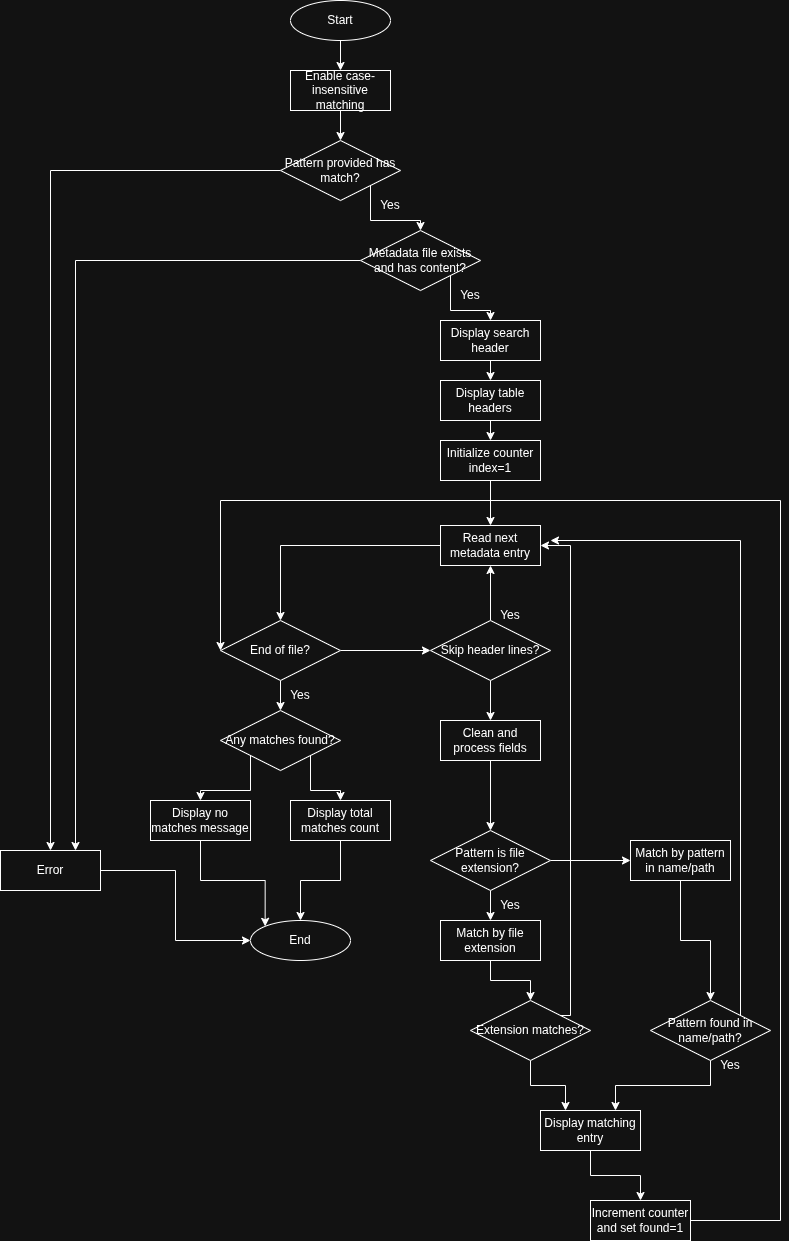

The diagram above was exported from draw.io. Its source (the exported page's mxGraphModel, read from the mxfile embedded in the PNG):
<mxGraphModel dx="978" dy="1022" grid="1" gridSize="10" guides="1" tooltips="1" connect="1" arrows="1" fold="1" page="1" pageScale="1" pageWidth="827" pageHeight="1169" math="0" shadow="0">
  <root>
    <mxCell id="0" />
    <mxCell id="1" parent="0" />
    <mxCell id="8mhaLKpOLhvugkvcGGSs-4" style="edgeStyle=orthogonalEdgeStyle;rounded=0;orthogonalLoop=1;jettySize=auto;html=1;exitX=0.5;exitY=1;exitDx=0;exitDy=0;entryX=0.5;entryY=0;entryDx=0;entryDy=0;" edge="1" parent="1" source="8mhaLKpOLhvugkvcGGSs-1" target="8mhaLKpOLhvugkvcGGSs-2">
      <mxGeometry relative="1" as="geometry" />
    </mxCell>
    <mxCell id="8mhaLKpOLhvugkvcGGSs-1" value="Start" style="ellipse;whiteSpace=wrap;html=1;align=center;" vertex="1" parent="1">
      <mxGeometry x="300" y="40" width="100" height="40" as="geometry" />
    </mxCell>
    <mxCell id="8mhaLKpOLhvugkvcGGSs-5" style="edgeStyle=orthogonalEdgeStyle;rounded=0;orthogonalLoop=1;jettySize=auto;html=1;exitX=0.5;exitY=1;exitDx=0;exitDy=0;entryX=0.5;entryY=0;entryDx=0;entryDy=0;" edge="1" parent="1" source="8mhaLKpOLhvugkvcGGSs-2" target="8mhaLKpOLhvugkvcGGSs-3">
      <mxGeometry relative="1" as="geometry" />
    </mxCell>
    <mxCell id="8mhaLKpOLhvugkvcGGSs-2" value="Enable case-insensitive matching" style="whiteSpace=wrap;html=1;align=center;" vertex="1" parent="1">
      <mxGeometry x="300" y="110" width="100" height="40" as="geometry" />
    </mxCell>
    <mxCell id="8mhaLKpOLhvugkvcGGSs-7" style="edgeStyle=orthogonalEdgeStyle;rounded=0;orthogonalLoop=1;jettySize=auto;html=1;exitX=1;exitY=1;exitDx=0;exitDy=0;entryX=0.5;entryY=0;entryDx=0;entryDy=0;" edge="1" parent="1" source="8mhaLKpOLhvugkvcGGSs-3" target="8mhaLKpOLhvugkvcGGSs-6">
      <mxGeometry relative="1" as="geometry" />
    </mxCell>
    <mxCell id="8mhaLKpOLhvugkvcGGSs-19" style="edgeStyle=orthogonalEdgeStyle;rounded=0;orthogonalLoop=1;jettySize=auto;html=1;exitX=0;exitY=0.5;exitDx=0;exitDy=0;entryX=0.5;entryY=0;entryDx=0;entryDy=0;" edge="1" parent="1" source="8mhaLKpOLhvugkvcGGSs-3" target="8mhaLKpOLhvugkvcGGSs-18">
      <mxGeometry relative="1" as="geometry">
        <mxPoint x="190" y="640" as="targetPoint" />
      </mxGeometry>
    </mxCell>
    <mxCell id="8mhaLKpOLhvugkvcGGSs-3" value="Pattern provided has match?" style="shape=rhombus;perimeter=rhombusPerimeter;whiteSpace=wrap;html=1;align=center;" vertex="1" parent="1">
      <mxGeometry x="290" y="180" width="120" height="60" as="geometry" />
    </mxCell>
    <mxCell id="8mhaLKpOLhvugkvcGGSs-12" style="edgeStyle=orthogonalEdgeStyle;rounded=0;orthogonalLoop=1;jettySize=auto;html=1;exitX=1;exitY=1;exitDx=0;exitDy=0;entryX=0.5;entryY=0;entryDx=0;entryDy=0;" edge="1" parent="1" source="8mhaLKpOLhvugkvcGGSs-6" target="8mhaLKpOLhvugkvcGGSs-9">
      <mxGeometry relative="1" as="geometry" />
    </mxCell>
    <mxCell id="8mhaLKpOLhvugkvcGGSs-20" style="edgeStyle=orthogonalEdgeStyle;rounded=0;orthogonalLoop=1;jettySize=auto;html=1;exitX=0;exitY=0.5;exitDx=0;exitDy=0;entryX=0.75;entryY=0;entryDx=0;entryDy=0;" edge="1" parent="1" source="8mhaLKpOLhvugkvcGGSs-6" target="8mhaLKpOLhvugkvcGGSs-18">
      <mxGeometry relative="1" as="geometry">
        <mxPoint x="210" y="650" as="targetPoint" />
      </mxGeometry>
    </mxCell>
    <mxCell id="8mhaLKpOLhvugkvcGGSs-6" value="Metadata file exists and has content?" style="shape=rhombus;perimeter=rhombusPerimeter;whiteSpace=wrap;html=1;align=center;" vertex="1" parent="1">
      <mxGeometry x="370" y="270" width="120" height="60" as="geometry" />
    </mxCell>
    <mxCell id="8mhaLKpOLhvugkvcGGSs-8" value="Yes" style="text;html=1;whiteSpace=wrap;strokeColor=none;fillColor=none;align=center;verticalAlign=middle;rounded=0;" vertex="1" parent="1">
      <mxGeometry x="370" y="230" width="60" height="30" as="geometry" />
    </mxCell>
    <mxCell id="8mhaLKpOLhvugkvcGGSs-14" style="edgeStyle=orthogonalEdgeStyle;rounded=0;orthogonalLoop=1;jettySize=auto;html=1;exitX=0.5;exitY=1;exitDx=0;exitDy=0;entryX=0.5;entryY=0;entryDx=0;entryDy=0;" edge="1" parent="1" source="8mhaLKpOLhvugkvcGGSs-9" target="8mhaLKpOLhvugkvcGGSs-10">
      <mxGeometry relative="1" as="geometry" />
    </mxCell>
    <mxCell id="8mhaLKpOLhvugkvcGGSs-9" value="Display search header" style="whiteSpace=wrap;html=1;align=center;" vertex="1" parent="1">
      <mxGeometry x="450" y="360" width="100" height="40" as="geometry" />
    </mxCell>
    <mxCell id="8mhaLKpOLhvugkvcGGSs-15" style="edgeStyle=orthogonalEdgeStyle;rounded=0;orthogonalLoop=1;jettySize=auto;html=1;exitX=0.5;exitY=1;exitDx=0;exitDy=0;entryX=0.5;entryY=0;entryDx=0;entryDy=0;" edge="1" parent="1" source="8mhaLKpOLhvugkvcGGSs-10" target="8mhaLKpOLhvugkvcGGSs-11">
      <mxGeometry relative="1" as="geometry" />
    </mxCell>
    <mxCell id="8mhaLKpOLhvugkvcGGSs-10" value="Display table headers" style="whiteSpace=wrap;html=1;align=center;" vertex="1" parent="1">
      <mxGeometry x="450" y="420" width="100" height="40" as="geometry" />
    </mxCell>
    <mxCell id="8mhaLKpOLhvugkvcGGSs-17" style="edgeStyle=orthogonalEdgeStyle;rounded=0;orthogonalLoop=1;jettySize=auto;html=1;entryX=0.5;entryY=0;entryDx=0;entryDy=0;" edge="1" parent="1" source="8mhaLKpOLhvugkvcGGSs-11" target="8mhaLKpOLhvugkvcGGSs-16">
      <mxGeometry relative="1" as="geometry">
        <mxPoint x="500" y="560" as="targetPoint" />
        <Array as="points" />
      </mxGeometry>
    </mxCell>
    <mxCell id="8mhaLKpOLhvugkvcGGSs-11" value="Initialize counter index=1" style="whiteSpace=wrap;html=1;align=center;" vertex="1" parent="1">
      <mxGeometry x="450" y="480" width="100" height="40" as="geometry" />
    </mxCell>
    <mxCell id="8mhaLKpOLhvugkvcGGSs-13" value="Yes" style="text;html=1;whiteSpace=wrap;strokeColor=none;fillColor=none;align=center;verticalAlign=middle;rounded=0;" vertex="1" parent="1">
      <mxGeometry x="450" y="320" width="60" height="30" as="geometry" />
    </mxCell>
    <mxCell id="8mhaLKpOLhvugkvcGGSs-23" style="edgeStyle=orthogonalEdgeStyle;rounded=0;orthogonalLoop=1;jettySize=auto;html=1;exitX=0;exitY=0.5;exitDx=0;exitDy=0;entryX=0.5;entryY=0;entryDx=0;entryDy=0;" edge="1" parent="1" source="8mhaLKpOLhvugkvcGGSs-16" target="8mhaLKpOLhvugkvcGGSs-22">
      <mxGeometry relative="1" as="geometry" />
    </mxCell>
    <mxCell id="8mhaLKpOLhvugkvcGGSs-16" value="Read next metadata entry" style="whiteSpace=wrap;html=1;align=center;" vertex="1" parent="1">
      <mxGeometry x="450" y="565" width="100" height="40" as="geometry" />
    </mxCell>
    <mxCell id="8mhaLKpOLhvugkvcGGSs-37" style="edgeStyle=orthogonalEdgeStyle;rounded=0;orthogonalLoop=1;jettySize=auto;html=1;entryX=0;entryY=0.5;entryDx=0;entryDy=0;" edge="1" parent="1" source="8mhaLKpOLhvugkvcGGSs-18" target="8mhaLKpOLhvugkvcGGSs-36">
      <mxGeometry relative="1" as="geometry" />
    </mxCell>
    <mxCell id="8mhaLKpOLhvugkvcGGSs-18" value="Error" style="whiteSpace=wrap;html=1;align=center;" vertex="1" parent="1">
      <mxGeometry x="10" y="890" width="100" height="40" as="geometry" />
    </mxCell>
    <mxCell id="8mhaLKpOLhvugkvcGGSs-25" style="edgeStyle=orthogonalEdgeStyle;rounded=0;orthogonalLoop=1;jettySize=auto;html=1;entryX=0.5;entryY=0;entryDx=0;entryDy=0;" edge="1" parent="1" source="8mhaLKpOLhvugkvcGGSs-22" target="8mhaLKpOLhvugkvcGGSs-24">
      <mxGeometry relative="1" as="geometry" />
    </mxCell>
    <mxCell id="8mhaLKpOLhvugkvcGGSs-30" style="edgeStyle=orthogonalEdgeStyle;rounded=0;orthogonalLoop=1;jettySize=auto;html=1;exitX=1;exitY=0.5;exitDx=0;exitDy=0;entryX=0;entryY=0.5;entryDx=0;entryDy=0;" edge="1" parent="1" source="8mhaLKpOLhvugkvcGGSs-22" target="8mhaLKpOLhvugkvcGGSs-27">
      <mxGeometry relative="1" as="geometry" />
    </mxCell>
    <mxCell id="8mhaLKpOLhvugkvcGGSs-22" value="End of file?" style="shape=rhombus;perimeter=rhombusPerimeter;whiteSpace=wrap;html=1;align=center;" vertex="1" parent="1">
      <mxGeometry x="230" y="660" width="120" height="60" as="geometry" />
    </mxCell>
    <mxCell id="8mhaLKpOLhvugkvcGGSs-34" style="edgeStyle=orthogonalEdgeStyle;rounded=0;orthogonalLoop=1;jettySize=auto;html=1;exitX=0;exitY=1;exitDx=0;exitDy=0;entryX=0.5;entryY=0;entryDx=0;entryDy=0;" edge="1" parent="1" source="8mhaLKpOLhvugkvcGGSs-24" target="8mhaLKpOLhvugkvcGGSs-32">
      <mxGeometry relative="1" as="geometry" />
    </mxCell>
    <mxCell id="8mhaLKpOLhvugkvcGGSs-35" style="edgeStyle=orthogonalEdgeStyle;rounded=0;orthogonalLoop=1;jettySize=auto;html=1;exitX=1;exitY=1;exitDx=0;exitDy=0;entryX=0.5;entryY=0;entryDx=0;entryDy=0;" edge="1" parent="1" source="8mhaLKpOLhvugkvcGGSs-24" target="8mhaLKpOLhvugkvcGGSs-33">
      <mxGeometry relative="1" as="geometry" />
    </mxCell>
    <mxCell id="8mhaLKpOLhvugkvcGGSs-24" value="Any matches found?" style="shape=rhombus;perimeter=rhombusPerimeter;whiteSpace=wrap;html=1;align=center;" vertex="1" parent="1">
      <mxGeometry x="230" y="750" width="120" height="60" as="geometry" />
    </mxCell>
    <mxCell id="8mhaLKpOLhvugkvcGGSs-26" value="Yes" style="text;html=1;whiteSpace=wrap;strokeColor=none;fillColor=none;align=center;verticalAlign=middle;rounded=0;" vertex="1" parent="1">
      <mxGeometry x="280" y="720" width="60" height="30" as="geometry" />
    </mxCell>
    <mxCell id="8mhaLKpOLhvugkvcGGSs-29" style="edgeStyle=orthogonalEdgeStyle;rounded=0;orthogonalLoop=1;jettySize=auto;html=1;exitX=0.5;exitY=0;exitDx=0;exitDy=0;entryX=0.5;entryY=1;entryDx=0;entryDy=0;" edge="1" parent="1" source="8mhaLKpOLhvugkvcGGSs-27" target="8mhaLKpOLhvugkvcGGSs-16">
      <mxGeometry relative="1" as="geometry" />
    </mxCell>
    <mxCell id="8mhaLKpOLhvugkvcGGSs-41" style="edgeStyle=orthogonalEdgeStyle;rounded=0;orthogonalLoop=1;jettySize=auto;html=1;entryX=0.5;entryY=0;entryDx=0;entryDy=0;" edge="1" parent="1" source="8mhaLKpOLhvugkvcGGSs-27" target="8mhaLKpOLhvugkvcGGSs-40">
      <mxGeometry relative="1" as="geometry" />
    </mxCell>
    <mxCell id="8mhaLKpOLhvugkvcGGSs-27" value="Skip header lines?" style="shape=rhombus;perimeter=rhombusPerimeter;whiteSpace=wrap;html=1;align=center;" vertex="1" parent="1">
      <mxGeometry x="440" y="660" width="120" height="60" as="geometry" />
    </mxCell>
    <mxCell id="8mhaLKpOLhvugkvcGGSs-31" value="Yes" style="text;html=1;whiteSpace=wrap;strokeColor=none;fillColor=none;align=center;verticalAlign=middle;rounded=0;" vertex="1" parent="1">
      <mxGeometry x="490" y="640" width="60" height="30" as="geometry" />
    </mxCell>
    <mxCell id="8mhaLKpOLhvugkvcGGSs-38" style="edgeStyle=orthogonalEdgeStyle;rounded=0;orthogonalLoop=1;jettySize=auto;html=1;entryX=0;entryY=0;entryDx=0;entryDy=0;" edge="1" parent="1" source="8mhaLKpOLhvugkvcGGSs-32" target="8mhaLKpOLhvugkvcGGSs-36">
      <mxGeometry relative="1" as="geometry" />
    </mxCell>
    <mxCell id="8mhaLKpOLhvugkvcGGSs-32" value="Display no matches message" style="whiteSpace=wrap;html=1;align=center;" vertex="1" parent="1">
      <mxGeometry x="160" y="840" width="100" height="40" as="geometry" />
    </mxCell>
    <mxCell id="8mhaLKpOLhvugkvcGGSs-39" style="edgeStyle=orthogonalEdgeStyle;rounded=0;orthogonalLoop=1;jettySize=auto;html=1;entryX=0.5;entryY=0;entryDx=0;entryDy=0;" edge="1" parent="1" source="8mhaLKpOLhvugkvcGGSs-33" target="8mhaLKpOLhvugkvcGGSs-36">
      <mxGeometry relative="1" as="geometry" />
    </mxCell>
    <mxCell id="8mhaLKpOLhvugkvcGGSs-33" value="Display total matches count" style="whiteSpace=wrap;html=1;align=center;" vertex="1" parent="1">
      <mxGeometry x="300" y="840" width="100" height="40" as="geometry" />
    </mxCell>
    <mxCell id="8mhaLKpOLhvugkvcGGSs-36" value="End" style="ellipse;whiteSpace=wrap;html=1;align=center;" vertex="1" parent="1">
      <mxGeometry x="260" y="960" width="100" height="40" as="geometry" />
    </mxCell>
    <mxCell id="8mhaLKpOLhvugkvcGGSs-43" style="edgeStyle=orthogonalEdgeStyle;rounded=0;orthogonalLoop=1;jettySize=auto;html=1;entryX=0.5;entryY=0;entryDx=0;entryDy=0;" edge="1" parent="1" source="8mhaLKpOLhvugkvcGGSs-40" target="8mhaLKpOLhvugkvcGGSs-42">
      <mxGeometry relative="1" as="geometry" />
    </mxCell>
    <mxCell id="8mhaLKpOLhvugkvcGGSs-40" value="Clean and process fields" style="whiteSpace=wrap;html=1;align=center;" vertex="1" parent="1">
      <mxGeometry x="450" y="760" width="100" height="40" as="geometry" />
    </mxCell>
    <mxCell id="8mhaLKpOLhvugkvcGGSs-46" style="edgeStyle=orthogonalEdgeStyle;rounded=0;orthogonalLoop=1;jettySize=auto;html=1;entryX=0.5;entryY=0;entryDx=0;entryDy=0;" edge="1" parent="1" source="8mhaLKpOLhvugkvcGGSs-42" target="8mhaLKpOLhvugkvcGGSs-44">
      <mxGeometry relative="1" as="geometry" />
    </mxCell>
    <mxCell id="8mhaLKpOLhvugkvcGGSs-49" style="edgeStyle=orthogonalEdgeStyle;rounded=0;orthogonalLoop=1;jettySize=auto;html=1;entryX=0;entryY=0.5;entryDx=0;entryDy=0;" edge="1" parent="1" source="8mhaLKpOLhvugkvcGGSs-42" target="8mhaLKpOLhvugkvcGGSs-48">
      <mxGeometry relative="1" as="geometry" />
    </mxCell>
    <mxCell id="8mhaLKpOLhvugkvcGGSs-42" value="Pattern is file extension?" style="shape=rhombus;perimeter=rhombusPerimeter;whiteSpace=wrap;html=1;align=center;" vertex="1" parent="1">
      <mxGeometry x="440" y="870" width="120" height="60" as="geometry" />
    </mxCell>
    <mxCell id="8mhaLKpOLhvugkvcGGSs-51" style="edgeStyle=orthogonalEdgeStyle;rounded=0;orthogonalLoop=1;jettySize=auto;html=1;exitX=0.5;exitY=1;exitDx=0;exitDy=0;entryX=0.5;entryY=0;entryDx=0;entryDy=0;" edge="1" parent="1" source="8mhaLKpOLhvugkvcGGSs-44" target="8mhaLKpOLhvugkvcGGSs-50">
      <mxGeometry relative="1" as="geometry" />
    </mxCell>
    <mxCell id="8mhaLKpOLhvugkvcGGSs-44" value="Match by file extension" style="whiteSpace=wrap;html=1;align=center;" vertex="1" parent="1">
      <mxGeometry x="450" y="960" width="100" height="40" as="geometry" />
    </mxCell>
    <mxCell id="8mhaLKpOLhvugkvcGGSs-47" value="Yes" style="text;html=1;whiteSpace=wrap;strokeColor=none;fillColor=none;align=center;verticalAlign=middle;rounded=0;" vertex="1" parent="1">
      <mxGeometry x="490" y="930" width="60" height="30" as="geometry" />
    </mxCell>
    <mxCell id="8mhaLKpOLhvugkvcGGSs-60" style="edgeStyle=orthogonalEdgeStyle;rounded=0;orthogonalLoop=1;jettySize=auto;html=1;exitX=0.5;exitY=1;exitDx=0;exitDy=0;entryX=0.5;entryY=0;entryDx=0;entryDy=0;" edge="1" parent="1" source="8mhaLKpOLhvugkvcGGSs-48" target="8mhaLKpOLhvugkvcGGSs-55">
      <mxGeometry relative="1" as="geometry" />
    </mxCell>
    <mxCell id="8mhaLKpOLhvugkvcGGSs-48" value="Match by pattern in name/path" style="whiteSpace=wrap;html=1;align=center;" vertex="1" parent="1">
      <mxGeometry x="640" y="880" width="100" height="40" as="geometry" />
    </mxCell>
    <mxCell id="8mhaLKpOLhvugkvcGGSs-52" style="edgeStyle=orthogonalEdgeStyle;rounded=0;orthogonalLoop=1;jettySize=auto;html=1;exitX=1;exitY=0;exitDx=0;exitDy=0;entryX=1;entryY=0.5;entryDx=0;entryDy=0;" edge="1" parent="1" source="8mhaLKpOLhvugkvcGGSs-50" target="8mhaLKpOLhvugkvcGGSs-16">
      <mxGeometry relative="1" as="geometry">
        <Array as="points">
          <mxPoint x="580" y="1055" />
          <mxPoint x="580" y="585" />
        </Array>
      </mxGeometry>
    </mxCell>
    <mxCell id="8mhaLKpOLhvugkvcGGSs-54" style="edgeStyle=orthogonalEdgeStyle;rounded=0;orthogonalLoop=1;jettySize=auto;html=1;entryX=0.25;entryY=0;entryDx=0;entryDy=0;" edge="1" parent="1" source="8mhaLKpOLhvugkvcGGSs-50" target="8mhaLKpOLhvugkvcGGSs-53">
      <mxGeometry relative="1" as="geometry" />
    </mxCell>
    <mxCell id="8mhaLKpOLhvugkvcGGSs-50" value="Extension matches?" style="shape=rhombus;perimeter=rhombusPerimeter;whiteSpace=wrap;html=1;align=center;" vertex="1" parent="1">
      <mxGeometry x="480" y="1040" width="120" height="60" as="geometry" />
    </mxCell>
    <mxCell id="8mhaLKpOLhvugkvcGGSs-59" style="edgeStyle=orthogonalEdgeStyle;rounded=0;orthogonalLoop=1;jettySize=auto;html=1;exitX=0.5;exitY=1;exitDx=0;exitDy=0;entryX=0.5;entryY=0;entryDx=0;entryDy=0;" edge="1" parent="1" source="8mhaLKpOLhvugkvcGGSs-53" target="8mhaLKpOLhvugkvcGGSs-58">
      <mxGeometry relative="1" as="geometry" />
    </mxCell>
    <mxCell id="8mhaLKpOLhvugkvcGGSs-53" value="Display matching entry" style="whiteSpace=wrap;html=1;align=center;" vertex="1" parent="1">
      <mxGeometry x="550" y="1150" width="100" height="40" as="geometry" />
    </mxCell>
    <mxCell id="8mhaLKpOLhvugkvcGGSs-56" style="edgeStyle=orthogonalEdgeStyle;rounded=0;orthogonalLoop=1;jettySize=auto;html=1;exitX=0.5;exitY=1;exitDx=0;exitDy=0;entryX=0.75;entryY=0;entryDx=0;entryDy=0;" edge="1" parent="1" source="8mhaLKpOLhvugkvcGGSs-55" target="8mhaLKpOLhvugkvcGGSs-53">
      <mxGeometry relative="1" as="geometry" />
    </mxCell>
    <mxCell id="8mhaLKpOLhvugkvcGGSs-61" style="edgeStyle=orthogonalEdgeStyle;rounded=0;orthogonalLoop=1;jettySize=auto;html=1;exitX=1;exitY=0;exitDx=0;exitDy=0;" edge="1" parent="1" source="8mhaLKpOLhvugkvcGGSs-55">
      <mxGeometry relative="1" as="geometry">
        <mxPoint x="560" y="580" as="targetPoint" />
        <Array as="points">
          <mxPoint x="750" y="580" />
        </Array>
      </mxGeometry>
    </mxCell>
    <mxCell id="8mhaLKpOLhvugkvcGGSs-55" value="Pattern found in name/path?" style="shape=rhombus;perimeter=rhombusPerimeter;whiteSpace=wrap;html=1;align=center;" vertex="1" parent="1">
      <mxGeometry x="660" y="1040" width="120" height="60" as="geometry" />
    </mxCell>
    <mxCell id="8mhaLKpOLhvugkvcGGSs-57" value="Yes" style="text;html=1;whiteSpace=wrap;strokeColor=none;fillColor=none;align=center;verticalAlign=middle;rounded=0;" vertex="1" parent="1">
      <mxGeometry x="710" y="1090" width="60" height="30" as="geometry" />
    </mxCell>
    <mxCell id="8mhaLKpOLhvugkvcGGSs-62" style="edgeStyle=orthogonalEdgeStyle;rounded=0;orthogonalLoop=1;jettySize=auto;html=1;entryX=0;entryY=0.5;entryDx=0;entryDy=0;" edge="1" parent="1" source="8mhaLKpOLhvugkvcGGSs-58" target="8mhaLKpOLhvugkvcGGSs-22">
      <mxGeometry relative="1" as="geometry">
        <mxPoint x="790" y="350" as="targetPoint" />
        <Array as="points">
          <mxPoint x="790" y="1260" />
          <mxPoint x="790" y="540" />
          <mxPoint x="230" y="540" />
        </Array>
      </mxGeometry>
    </mxCell>
    <mxCell id="8mhaLKpOLhvugkvcGGSs-58" value="Increment counter and set found=1" style="whiteSpace=wrap;html=1;align=center;" vertex="1" parent="1">
      <mxGeometry x="600" y="1240" width="100" height="40" as="geometry" />
    </mxCell>
  </root>
</mxGraphModel>